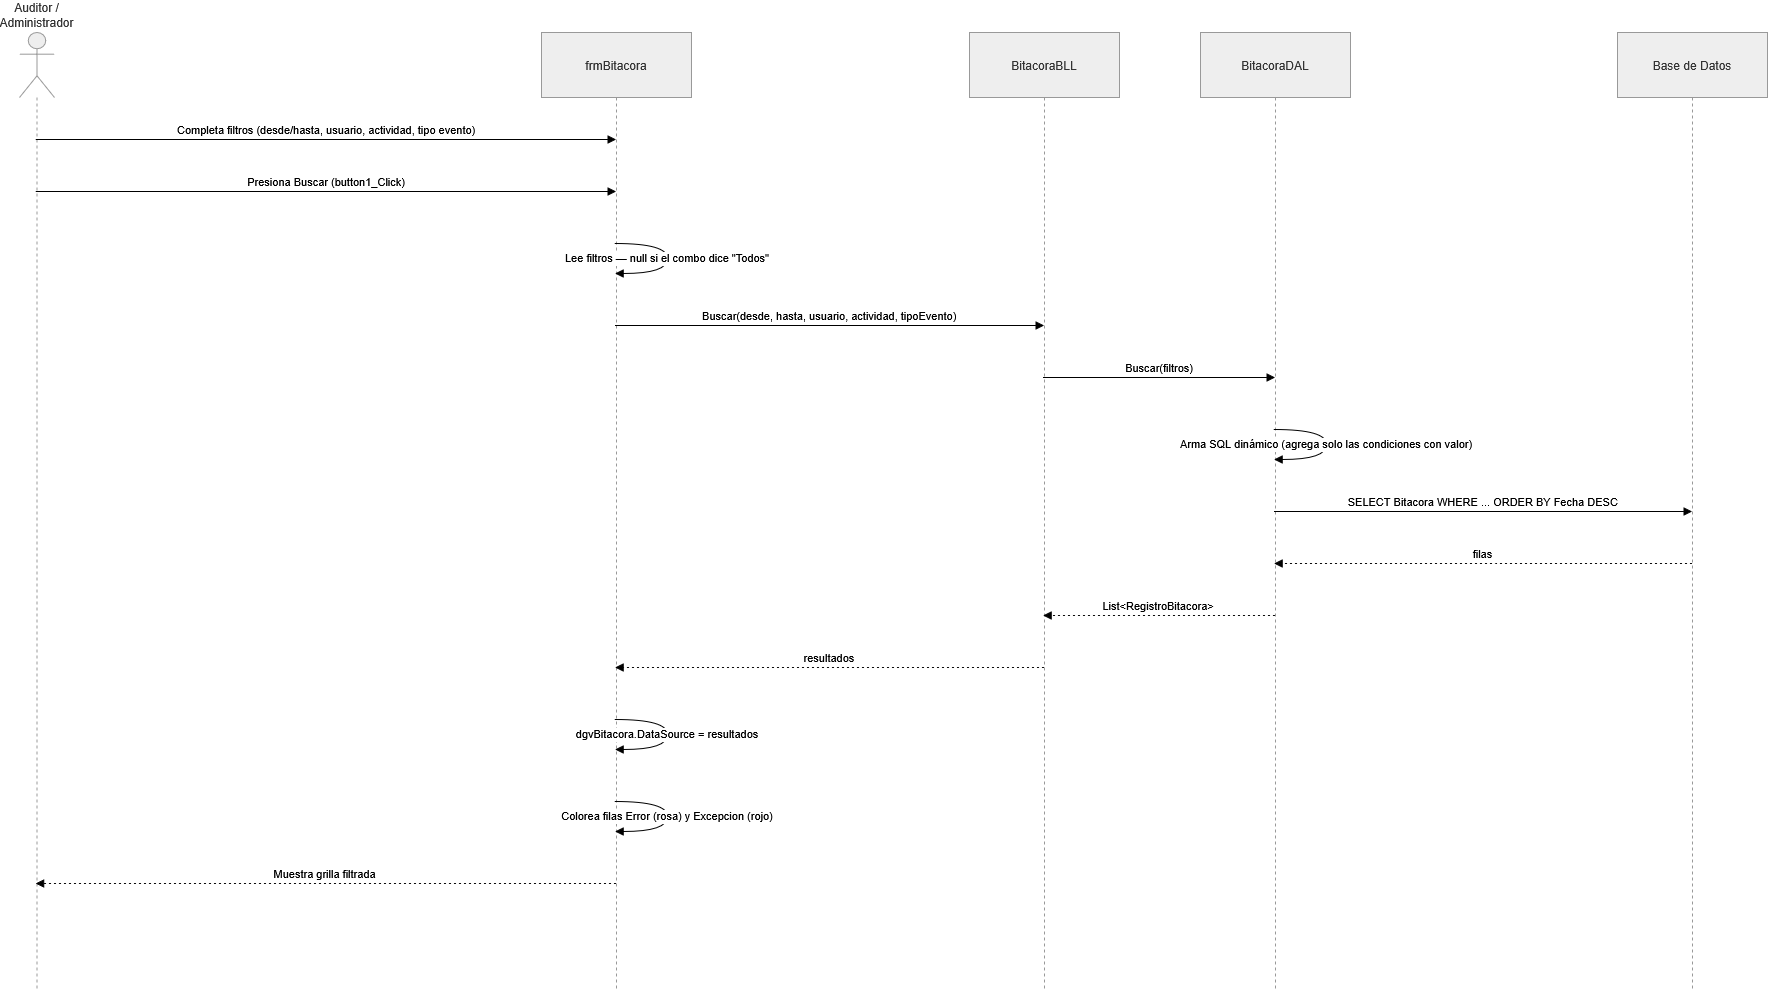

The diagram above was exported from draw.io. Its source (the exported page's mxGraphModel, read from the mxfile embedded in the PNG):
<mxGraphModel dx="2571" dy="2673" grid="1" gridSize="10" guides="1" tooltips="1" connect="1" arrows="1" fold="1" page="1" pageScale="1" pageWidth="827" pageHeight="1169" math="0" shadow="0">
  <root>
    <mxCell id="0" />
    <mxCell id="1" parent="0" />
    <mxCell id="-ZmHsFsdObphZcsz6WmD-1" parent="1" style="shape=umlLifeline;perimeter=lifelinePerimeter;whiteSpace=wrap;container=1;dropTarget=0;collapsible=0;recursiveResize=0;outlineConnect=0;portConstraint=eastwest;newEdgeStyle={&quot;edgeStyle&quot;:&quot;elbowEdgeStyle&quot;,&quot;elbow&quot;:&quot;vertical&quot;,&quot;curved&quot;:0,&quot;rounded&quot;:0};participant=umlActor;verticalAlign=bottom;labelPosition=center;verticalLabelPosition=top;align=center;size=65;fillColor=light-dark(#eeeeee,#1f2020);strokeColor=light-dark(#999999,#cccccc);fontColor=light-dark(#333333,#cccccc);" value="Auditor / Administrador" vertex="1">
      <mxGeometry height="956" width="35" x="20" y="20" as="geometry" />
    </mxCell>
    <mxCell id="-ZmHsFsdObphZcsz6WmD-2" parent="1" style="shape=umlLifeline;perimeter=lifelinePerimeter;whiteSpace=wrap;container=1;dropTarget=0;collapsible=0;recursiveResize=0;outlineConnect=0;portConstraint=eastwest;newEdgeStyle={&quot;edgeStyle&quot;:&quot;elbowEdgeStyle&quot;,&quot;elbow&quot;:&quot;vertical&quot;,&quot;curved&quot;:0,&quot;rounded&quot;:0};size=65;fillColor=light-dark(#eeeeee,#1f2020);strokeColor=light-dark(#999999,#cccccc);fontColor=light-dark(#333333,#cccccc);" value="frmBitacora" vertex="1">
      <mxGeometry height="956" width="150" x="542" y="20" as="geometry" />
    </mxCell>
    <mxCell id="-ZmHsFsdObphZcsz6WmD-3" parent="1" style="shape=umlLifeline;perimeter=lifelinePerimeter;whiteSpace=wrap;container=1;dropTarget=0;collapsible=0;recursiveResize=0;outlineConnect=0;portConstraint=eastwest;newEdgeStyle={&quot;edgeStyle&quot;:&quot;elbowEdgeStyle&quot;,&quot;elbow&quot;:&quot;vertical&quot;,&quot;curved&quot;:0,&quot;rounded&quot;:0};size=65;fillColor=light-dark(#eeeeee,#1f2020);strokeColor=light-dark(#999999,#cccccc);fontColor=light-dark(#333333,#cccccc);" value="BitacoraBLL" vertex="1">
      <mxGeometry height="956" width="150" x="970" y="20" as="geometry" />
    </mxCell>
    <mxCell id="-ZmHsFsdObphZcsz6WmD-4" parent="1" style="shape=umlLifeline;perimeter=lifelinePerimeter;whiteSpace=wrap;container=1;dropTarget=0;collapsible=0;recursiveResize=0;outlineConnect=0;portConstraint=eastwest;newEdgeStyle={&quot;edgeStyle&quot;:&quot;elbowEdgeStyle&quot;,&quot;elbow&quot;:&quot;vertical&quot;,&quot;curved&quot;:0,&quot;rounded&quot;:0};size=65;fillColor=light-dark(#eeeeee,#1f2020);strokeColor=light-dark(#999999,#cccccc);fontColor=light-dark(#333333,#cccccc);" value="BitacoraDAL" vertex="1">
      <mxGeometry height="956" width="150" x="1201" y="20" as="geometry" />
    </mxCell>
    <mxCell id="-ZmHsFsdObphZcsz6WmD-5" parent="1" style="shape=umlLifeline;perimeter=lifelinePerimeter;whiteSpace=wrap;container=1;dropTarget=0;collapsible=0;recursiveResize=0;outlineConnect=0;portConstraint=eastwest;newEdgeStyle={&quot;edgeStyle&quot;:&quot;elbowEdgeStyle&quot;,&quot;elbow&quot;:&quot;vertical&quot;,&quot;curved&quot;:0,&quot;rounded&quot;:0};size=65;fillColor=light-dark(#eeeeee,#1f2020);strokeColor=light-dark(#999999,#cccccc);fontColor=light-dark(#333333,#cccccc);" value="Base de Datos" vertex="1">
      <mxGeometry height="956" width="150" x="1618" y="20" as="geometry" />
    </mxCell>
    <mxCell id="-ZmHsFsdObphZcsz6WmD-6" edge="1" parent="1" source="-ZmHsFsdObphZcsz6WmD-1" style="verticalAlign=bottom;edgeStyle=elbowEdgeStyle;elbow=vertical;curved=0;rounded=0;endArrow=block;" target="-ZmHsFsdObphZcsz6WmD-2" value="Completa filtros (desde/hasta, usuario, actividad, tipo evento)">
      <mxGeometry relative="1" as="geometry">
        <Array as="points">
          <mxPoint x="374" y="127" />
        </Array>
      </mxGeometry>
    </mxCell>
    <mxCell id="-ZmHsFsdObphZcsz6WmD-7" edge="1" parent="1" source="-ZmHsFsdObphZcsz6WmD-1" style="verticalAlign=bottom;edgeStyle=elbowEdgeStyle;elbow=vertical;curved=0;rounded=0;endArrow=block;" target="-ZmHsFsdObphZcsz6WmD-2" value="Presiona Buscar (button1_Click)">
      <mxGeometry relative="1" as="geometry">
        <Array as="points">
          <mxPoint x="374" y="179" />
        </Array>
      </mxGeometry>
    </mxCell>
    <mxCell id="-ZmHsFsdObphZcsz6WmD-8" edge="1" parent="1" source="-ZmHsFsdObphZcsz6WmD-2" style="curved=1;endArrow=block;rounded=0;" target="-ZmHsFsdObphZcsz6WmD-2" value="Lee filtros — null si el combo dice &quot;Todos&quot;">
      <mxGeometry relative="1" as="geometry">
        <Array as="points">
          <mxPoint x="668" y="231" />
          <mxPoint x="668" y="261" />
        </Array>
      </mxGeometry>
    </mxCell>
    <mxCell id="-ZmHsFsdObphZcsz6WmD-9" edge="1" parent="1" source="-ZmHsFsdObphZcsz6WmD-2" style="verticalAlign=bottom;edgeStyle=elbowEdgeStyle;elbow=vertical;curved=0;rounded=0;endArrow=block;" target="-ZmHsFsdObphZcsz6WmD-3" value="Buscar(desde, hasta, usuario, actividad, tipoEvento)">
      <mxGeometry relative="1" as="geometry">
        <Array as="points">
          <mxPoint x="839" y="313" />
        </Array>
      </mxGeometry>
    </mxCell>
    <mxCell id="-ZmHsFsdObphZcsz6WmD-10" edge="1" parent="1" source="-ZmHsFsdObphZcsz6WmD-3" style="verticalAlign=bottom;edgeStyle=elbowEdgeStyle;elbow=vertical;curved=0;rounded=0;endArrow=block;" target="-ZmHsFsdObphZcsz6WmD-4" value="Buscar(filtros)">
      <mxGeometry relative="1" as="geometry">
        <Array as="points">
          <mxPoint x="1169" y="365" />
        </Array>
      </mxGeometry>
    </mxCell>
    <mxCell id="-ZmHsFsdObphZcsz6WmD-11" edge="1" parent="1" source="-ZmHsFsdObphZcsz6WmD-4" style="curved=1;endArrow=block;rounded=0;" target="-ZmHsFsdObphZcsz6WmD-4" value="Arma SQL dinámico (agrega solo las condiciones con valor)">
      <mxGeometry relative="1" as="geometry">
        <Array as="points">
          <mxPoint x="1327" y="417" />
          <mxPoint x="1327" y="447" />
        </Array>
      </mxGeometry>
    </mxCell>
    <mxCell id="-ZmHsFsdObphZcsz6WmD-12" edge="1" parent="1" source="-ZmHsFsdObphZcsz6WmD-4" style="verticalAlign=bottom;edgeStyle=elbowEdgeStyle;elbow=vertical;curved=0;rounded=0;endArrow=block;" target="-ZmHsFsdObphZcsz6WmD-5" value="SELECT Bitacora WHERE ... ORDER BY Fecha DESC">
      <mxGeometry relative="1" as="geometry">
        <Array as="points">
          <mxPoint x="1493" y="499" />
        </Array>
      </mxGeometry>
    </mxCell>
    <mxCell id="-ZmHsFsdObphZcsz6WmD-13" edge="1" parent="1" source="-ZmHsFsdObphZcsz6WmD-5" style="verticalAlign=bottom;edgeStyle=elbowEdgeStyle;elbow=vertical;curved=0;rounded=0;dashed=1;dashPattern=2 3;endArrow=block;" target="-ZmHsFsdObphZcsz6WmD-4" value="filas">
      <mxGeometry relative="1" as="geometry">
        <Array as="points">
          <mxPoint x="1496" y="551" />
        </Array>
      </mxGeometry>
    </mxCell>
    <mxCell id="-ZmHsFsdObphZcsz6WmD-14" edge="1" parent="1" source="-ZmHsFsdObphZcsz6WmD-4" style="verticalAlign=bottom;edgeStyle=elbowEdgeStyle;elbow=vertical;curved=0;rounded=0;dashed=1;dashPattern=2 3;endArrow=block;" target="-ZmHsFsdObphZcsz6WmD-3" value="List&lt;RegistroBitacora&gt;">
      <mxGeometry relative="1" as="geometry">
        <Array as="points">
          <mxPoint x="1172" y="603" />
        </Array>
      </mxGeometry>
    </mxCell>
    <mxCell id="-ZmHsFsdObphZcsz6WmD-15" edge="1" parent="1" source="-ZmHsFsdObphZcsz6WmD-3" style="verticalAlign=bottom;edgeStyle=elbowEdgeStyle;elbow=vertical;curved=0;rounded=0;dashed=1;dashPattern=2 3;endArrow=block;" target="-ZmHsFsdObphZcsz6WmD-2" value="resultados">
      <mxGeometry relative="1" as="geometry">
        <Array as="points">
          <mxPoint x="842" y="655" />
        </Array>
      </mxGeometry>
    </mxCell>
    <mxCell id="-ZmHsFsdObphZcsz6WmD-16" edge="1" parent="1" source="-ZmHsFsdObphZcsz6WmD-2" style="curved=1;endArrow=block;rounded=0;" target="-ZmHsFsdObphZcsz6WmD-2" value="dgvBitacora.DataSource = resultados">
      <mxGeometry relative="1" as="geometry">
        <Array as="points">
          <mxPoint x="668" y="707" />
          <mxPoint x="668" y="737" />
        </Array>
      </mxGeometry>
    </mxCell>
    <mxCell id="-ZmHsFsdObphZcsz6WmD-17" edge="1" parent="1" source="-ZmHsFsdObphZcsz6WmD-2" style="curved=1;endArrow=block;rounded=0;" target="-ZmHsFsdObphZcsz6WmD-2" value="Colorea filas Error (rosa) y Excepcion (rojo)">
      <mxGeometry relative="1" as="geometry">
        <Array as="points">
          <mxPoint x="668" y="789" />
          <mxPoint x="668" y="819" />
        </Array>
      </mxGeometry>
    </mxCell>
    <mxCell id="-ZmHsFsdObphZcsz6WmD-18" edge="1" parent="1" source="-ZmHsFsdObphZcsz6WmD-2" style="verticalAlign=bottom;edgeStyle=elbowEdgeStyle;elbow=vertical;curved=0;rounded=0;dashed=1;dashPattern=2 3;endArrow=block;" target="-ZmHsFsdObphZcsz6WmD-1" value="Muestra grilla filtrada">
      <mxGeometry relative="1" as="geometry">
        <Array as="points">
          <mxPoint x="377" y="871" />
        </Array>
      </mxGeometry>
    </mxCell>
  </root>
</mxGraphModel>